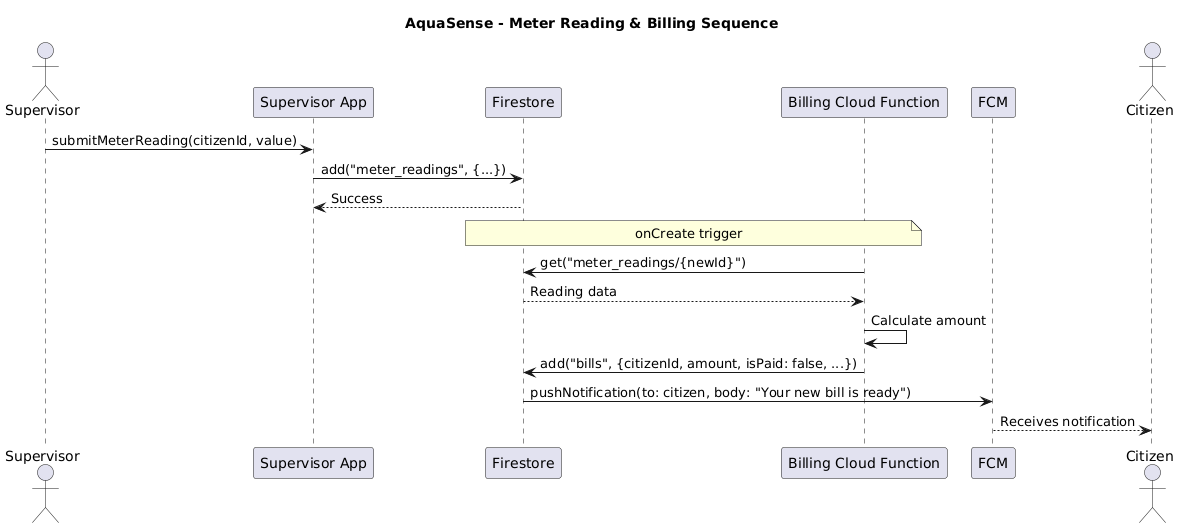

The diagram above was rendered by PlantUML. Its source (embedded in the PNG):
@startuml
title AquaSense - Meter Reading & Billing Sequence

actor Supervisor
participant "Supervisor App" as SApp
participant "Firestore" as DB
participant "Billing Cloud Function" as BillingFunction
participant "FCM" as FCM
actor Citizen

Supervisor -> SApp: submitMeterReading(citizenId, value)
SApp -> DB: add("meter_readings", {...})
DB --> SApp: Success

note over DB, BillingFunction: onCreate trigger

BillingFunction -> DB: get("meter_readings/{newId}")
DB --> BillingFunction: Reading data
BillingFunction -> BillingFunction: Calculate amount
BillingFunction -> DB: add("bills", {citizenId, amount, isPaid: false, ...})
DB -> FCM: pushNotification(to: citizen, body: "Your new bill is ready")
FCM --> Citizen: Receives notification
@enduml